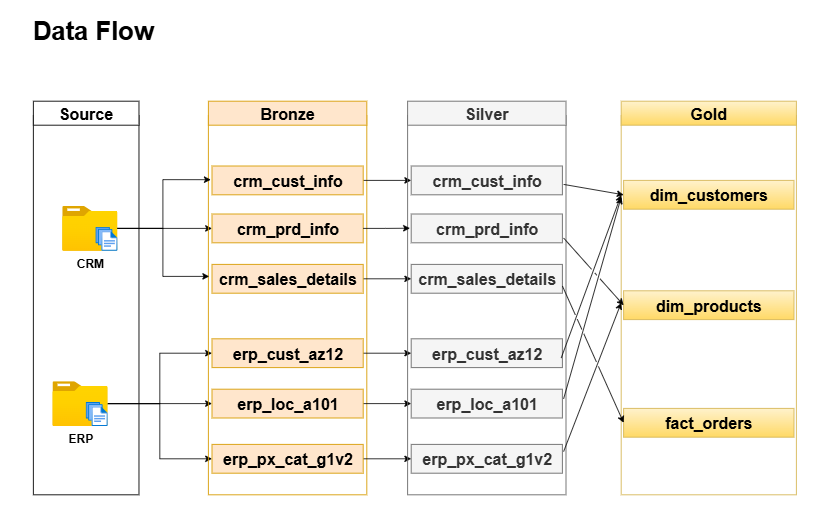

The diagram above was exported from draw.io. Its source (the exported page's mxGraphModel, read from the mxfile embedded in the PNG):
<mxGraphModel dx="1163" dy="705" grid="0" gridSize="3" guides="1" tooltips="1" connect="1" arrows="1" fold="1" page="1" pageScale="1" pageWidth="1920" pageHeight="1200" math="0" shadow="0">
  <root>
    <mxCell id="0" />
    <mxCell id="1" parent="0" />
    <mxCell id="0dzU6KhFe3YibDB9NazL-1" value="" style="rounded=0;whiteSpace=wrap;html=1;arcSize=0;fillColor=none;" parent="1" vertex="1">
      <mxGeometry x="135.22" y="162" width="132" height="474" as="geometry" />
    </mxCell>
    <mxCell id="-_T1l9_HKAUgTlHvOXwu-4" style="edgeStyle=orthogonalEdgeStyle;rounded=0;orthogonalLoop=1;jettySize=auto;html=1;entryX=0;entryY=0.5;entryDx=0;entryDy=0;" edge="1" parent="1" source="0dzU6KhFe3YibDB9NazL-2" target="0dzU6KhFe3YibDB9NazL-16">
      <mxGeometry relative="1" as="geometry" />
    </mxCell>
    <mxCell id="0dzU6KhFe3YibDB9NazL-2" value="CRM" style="image;aspect=fixed;html=1;points=[];align=center;fontSize=15;image=img/lib/azure2/general/Folder_Blank.svg;fontStyle=1" parent="1" vertex="1">
      <mxGeometry x="171.22" y="275" width="69" height="56.00000000000001" as="geometry" />
    </mxCell>
    <mxCell id="-_T1l9_HKAUgTlHvOXwu-5" style="edgeStyle=orthogonalEdgeStyle;rounded=0;orthogonalLoop=1;jettySize=auto;html=1;entryX=0;entryY=0.5;entryDx=0;entryDy=0;" edge="1" parent="1" source="0dzU6KhFe3YibDB9NazL-3" target="0dzU6KhFe3YibDB9NazL-19">
      <mxGeometry relative="1" as="geometry" />
    </mxCell>
    <mxCell id="-_T1l9_HKAUgTlHvOXwu-6" style="edgeStyle=orthogonalEdgeStyle;rounded=0;orthogonalLoop=1;jettySize=auto;html=1;entryX=0;entryY=0.5;entryDx=0;entryDy=0;" edge="1" parent="1" source="0dzU6KhFe3YibDB9NazL-3" target="0dzU6KhFe3YibDB9NazL-20">
      <mxGeometry relative="1" as="geometry" />
    </mxCell>
    <mxCell id="-_T1l9_HKAUgTlHvOXwu-7" style="edgeStyle=orthogonalEdgeStyle;rounded=0;orthogonalLoop=1;jettySize=auto;html=1;entryX=0;entryY=0.5;entryDx=0;entryDy=0;" edge="1" parent="1" source="0dzU6KhFe3YibDB9NazL-3" target="0dzU6KhFe3YibDB9NazL-18">
      <mxGeometry relative="1" as="geometry" />
    </mxCell>
    <mxCell id="0dzU6KhFe3YibDB9NazL-3" value="ERP" style="image;aspect=fixed;html=1;points=[];align=center;fontSize=15;image=img/lib/azure2/general/Folder_Blank.svg;fontStyle=1" parent="1" vertex="1">
      <mxGeometry x="159" y="494" width="69" height="56.00000000000001" as="geometry" />
    </mxCell>
    <mxCell id="0dzU6KhFe3YibDB9NazL-4" value="" style="image;aspect=fixed;html=1;points=[];align=center;fontSize=12;image=img/lib/azure2/general/Files.svg;" parent="1" vertex="1">
      <mxGeometry x="212.79" y="301" width="27.43" height="30" as="geometry" />
    </mxCell>
    <mxCell id="0dzU6KhFe3YibDB9NazL-5" value="" style="image;aspect=fixed;html=1;points=[];align=center;fontSize=12;image=img/lib/azure2/general/Files.svg;" parent="1" vertex="1">
      <mxGeometry x="200.57" y="520" width="27.43" height="30" as="geometry" />
    </mxCell>
    <mxCell id="0dzU6KhFe3YibDB9NazL-6" value="Source" style="rounded=0;whiteSpace=wrap;html=1;arcSize=7;fontStyle=1;fontSize=20;fillColor=default;strokeColor=default;" parent="1" vertex="1">
      <mxGeometry x="135.22" y="144" width="132" height="30" as="geometry" />
    </mxCell>
    <mxCell id="0dzU6KhFe3YibDB9NazL-7" value="" style="rounded=0;whiteSpace=wrap;html=1;arcSize=6;fillColor=none;strokeColor=#d79b00;" parent="1" vertex="1">
      <mxGeometry x="354" y="162" width="198" height="474" as="geometry" />
    </mxCell>
    <mxCell id="0dzU6KhFe3YibDB9NazL-12" value="Bronze" style="rounded=0;whiteSpace=wrap;html=1;arcSize=7;fontStyle=1;fontSize=20;fillColor=#ffe6cc;strokeColor=#d79b00;" parent="1" vertex="1">
      <mxGeometry x="354" y="144" width="198" height="30" as="geometry" />
    </mxCell>
    <mxCell id="w1C2ZmcdmQahLt4xWnJr-12" style="edgeStyle=orthogonalEdgeStyle;rounded=0;orthogonalLoop=1;jettySize=auto;html=1;" parent="1" source="0dzU6KhFe3YibDB9NazL-14" target="w1C2ZmcdmQahLt4xWnJr-3" edge="1">
      <mxGeometry relative="1" as="geometry" />
    </mxCell>
    <mxCell id="0dzU6KhFe3YibDB9NazL-14" value="crm_sales_details" style="rounded=0;whiteSpace=wrap;html=1;fillColor=#ffe6cc;fontStyle=1;fontSize=20;strokeColor=#d79b00;" parent="1" vertex="1">
      <mxGeometry x="358.5" y="348" width="189" height="36" as="geometry" />
    </mxCell>
    <mxCell id="0dzU6KhFe3YibDB9NazL-16" value="crm_prd_info" style="rounded=0;whiteSpace=wrap;html=1;fillColor=#ffe6cc;fontStyle=1;fontSize=20;strokeColor=#d79b00;" parent="1" vertex="1">
      <mxGeometry x="358.5" y="285" width="189" height="36" as="geometry" />
    </mxCell>
    <mxCell id="w1C2ZmcdmQahLt4xWnJr-11" style="edgeStyle=orthogonalEdgeStyle;rounded=0;orthogonalLoop=1;jettySize=auto;html=1;" parent="1" source="0dzU6KhFe3YibDB9NazL-17" target="w1C2ZmcdmQahLt4xWnJr-5" edge="1">
      <mxGeometry relative="1" as="geometry" />
    </mxCell>
    <mxCell id="0dzU6KhFe3YibDB9NazL-17" value="crm_cust_info" style="rounded=0;whiteSpace=wrap;html=1;fillColor=#ffe6cc;fontStyle=1;fontSize=20;strokeColor=#d79b00;" parent="1" vertex="1">
      <mxGeometry x="358.5" y="225" width="189" height="36" as="geometry" />
    </mxCell>
    <mxCell id="w1C2ZmcdmQahLt4xWnJr-15" style="edgeStyle=orthogonalEdgeStyle;rounded=0;orthogonalLoop=1;jettySize=auto;html=1;" parent="1" source="0dzU6KhFe3YibDB9NazL-18" target="w1C2ZmcdmQahLt4xWnJr-6" edge="1">
      <mxGeometry relative="1" as="geometry" />
    </mxCell>
    <mxCell id="0dzU6KhFe3YibDB9NazL-18" value="erp_px_cat_g1v2" style="rounded=0;whiteSpace=wrap;html=1;fillColor=#ffe6cc;fontStyle=1;fontSize=20;strokeColor=#d79b00;" parent="1" vertex="1">
      <mxGeometry x="358.5" y="573" width="189" height="36" as="geometry" />
    </mxCell>
    <mxCell id="w1C2ZmcdmQahLt4xWnJr-14" style="edgeStyle=orthogonalEdgeStyle;rounded=0;orthogonalLoop=1;jettySize=auto;html=1;" parent="1" source="0dzU6KhFe3YibDB9NazL-19" target="w1C2ZmcdmQahLt4xWnJr-7" edge="1">
      <mxGeometry relative="1" as="geometry" />
    </mxCell>
    <mxCell id="0dzU6KhFe3YibDB9NazL-19" value="erp_loc_a101" style="rounded=0;whiteSpace=wrap;html=1;fillColor=#ffe6cc;fontStyle=1;fontSize=20;strokeColor=#d79b00;" parent="1" vertex="1">
      <mxGeometry x="358.5" y="504" width="189" height="36" as="geometry" />
    </mxCell>
    <mxCell id="w1C2ZmcdmQahLt4xWnJr-13" style="edgeStyle=orthogonalEdgeStyle;rounded=0;orthogonalLoop=1;jettySize=auto;html=1;" parent="1" source="0dzU6KhFe3YibDB9NazL-20" target="w1C2ZmcdmQahLt4xWnJr-8" edge="1">
      <mxGeometry relative="1" as="geometry" />
    </mxCell>
    <mxCell id="0dzU6KhFe3YibDB9NazL-20" value="erp_cust_az12" style="rounded=0;whiteSpace=wrap;html=1;fillColor=#ffe6cc;fontStyle=1;fontSize=20;strokeColor=#d79b00;" parent="1" vertex="1">
      <mxGeometry x="358.5" y="441" width="189" height="36" as="geometry" />
    </mxCell>
    <mxCell id="0dzU6KhFe3YibDB9NazL-35" value="Data Flow" style="text;html=1;align=center;verticalAlign=middle;whiteSpace=wrap;rounded=0;fontStyle=1;fontSize=32;" parent="1" vertex="1">
      <mxGeometry x="114" y="42" width="192" height="30" as="geometry" />
    </mxCell>
    <mxCell id="w1C2ZmcdmQahLt4xWnJr-1" value="" style="rounded=0;whiteSpace=wrap;html=1;arcSize=6;fillColor=none;strokeColor=#666666;fontColor=#333333;" parent="1" vertex="1">
      <mxGeometry x="603" y="162" width="198" height="474" as="geometry" />
    </mxCell>
    <mxCell id="w1C2ZmcdmQahLt4xWnJr-2" value="Silver" style="rounded=0;whiteSpace=wrap;html=1;arcSize=7;fontStyle=1;fontSize=20;fillColor=#f5f5f5;strokeColor=#666666;fontColor=#333333;" parent="1" vertex="1">
      <mxGeometry x="603" y="144" width="198" height="30" as="geometry" />
    </mxCell>
    <mxCell id="w1C2ZmcdmQahLt4xWnJr-3" value="crm_sales_details" style="rounded=0;whiteSpace=wrap;html=1;fillColor=#f5f5f5;fontStyle=1;fontSize=20;strokeColor=#666666;fontColor=#333333;" parent="1" vertex="1">
      <mxGeometry x="607.5" y="348" width="189" height="36" as="geometry" />
    </mxCell>
    <mxCell id="w1C2ZmcdmQahLt4xWnJr-4" value="crm_prd_info" style="rounded=0;whiteSpace=wrap;html=1;fillColor=#f5f5f5;fontStyle=1;fontSize=20;strokeColor=#666666;fontColor=#333333;" parent="1" vertex="1">
      <mxGeometry x="607.5" y="285" width="189" height="36" as="geometry" />
    </mxCell>
    <mxCell id="w1C2ZmcdmQahLt4xWnJr-5" value="crm_cust_info" style="rounded=0;whiteSpace=wrap;html=1;fillColor=#f5f5f5;fontStyle=1;fontSize=20;strokeColor=#666666;fontColor=#333333;" parent="1" vertex="1">
      <mxGeometry x="607.5" y="225" width="189" height="36" as="geometry" />
    </mxCell>
    <mxCell id="w1C2ZmcdmQahLt4xWnJr-6" value="erp_px_cat_g1v2" style="rounded=0;whiteSpace=wrap;html=1;fillColor=#f5f5f5;fontStyle=1;fontSize=20;fontColor=#333333;strokeColor=#666666;" parent="1" vertex="1">
      <mxGeometry x="607.5" y="573" width="189" height="36" as="geometry" />
    </mxCell>
    <mxCell id="w1C2ZmcdmQahLt4xWnJr-7" value="erp_loc_a101" style="rounded=0;whiteSpace=wrap;html=1;fillColor=#f5f5f5;fontStyle=1;fontSize=20;fontColor=#333333;strokeColor=#666666;" parent="1" vertex="1">
      <mxGeometry x="607.5" y="504" width="189" height="36" as="geometry" />
    </mxCell>
    <mxCell id="w1C2ZmcdmQahLt4xWnJr-8" value="erp_cust_az12" style="rounded=0;whiteSpace=wrap;html=1;fillColor=#f5f5f5;fontStyle=1;fontSize=20;fontColor=#333333;strokeColor=#666666;" parent="1" vertex="1">
      <mxGeometry x="607.5" y="441" width="189" height="36" as="geometry" />
    </mxCell>
    <mxCell id="w1C2ZmcdmQahLt4xWnJr-10" style="edgeStyle=orthogonalEdgeStyle;rounded=0;orthogonalLoop=1;jettySize=auto;html=1;entryX=0.015;entryY=0.297;entryDx=0;entryDy=0;entryPerimeter=0;" parent="1" source="0dzU6KhFe3YibDB9NazL-16" target="w1C2ZmcdmQahLt4xWnJr-1" edge="1">
      <mxGeometry relative="1" as="geometry" />
    </mxCell>
    <mxCell id="w1C2ZmcdmQahLt4xWnJr-16" value="" style="rounded=0;whiteSpace=wrap;html=1;arcSize=6;fillColor=none;strokeColor=#d6b656;gradientColor=#ffd966;" parent="1" vertex="1">
      <mxGeometry x="870" y="162" width="219" height="474" as="geometry" />
    </mxCell>
    <mxCell id="w1C2ZmcdmQahLt4xWnJr-17" value="Gold" style="rounded=0;whiteSpace=wrap;html=1;arcSize=7;fontStyle=1;fontSize=20;fillColor=#fff2cc;strokeColor=#d6b656;gradientColor=#ffd966;" parent="1" vertex="1">
      <mxGeometry x="870" y="144" width="219" height="30" as="geometry" />
    </mxCell>
    <mxCell id="w1C2ZmcdmQahLt4xWnJr-20" value="dim_customers" style="rounded=0;whiteSpace=wrap;html=1;fillColor=#fff2cc;fontStyle=1;fontSize=20;strokeColor=#d6b656;gradientColor=#ffd966;" parent="1" vertex="1">
      <mxGeometry x="873" y="243" width="213" height="36" as="geometry" />
    </mxCell>
    <mxCell id="w1C2ZmcdmQahLt4xWnJr-24" value="fact_orders" style="rounded=0;whiteSpace=wrap;html=1;fillColor=#fff2cc;fontStyle=1;fontSize=20;strokeColor=#d6b656;gradientColor=#ffd966;" parent="1" vertex="1">
      <mxGeometry x="873" y="528" width="213" height="36" as="geometry" />
    </mxCell>
    <mxCell id="w1C2ZmcdmQahLt4xWnJr-25" value="dim_products" style="rounded=0;whiteSpace=wrap;html=1;fillColor=#fff2cc;fontStyle=1;fontSize=20;strokeColor=#d6b656;gradientColor=#ffd966;" parent="1" vertex="1">
      <mxGeometry x="873" y="381" width="213" height="36" as="geometry" />
    </mxCell>
    <mxCell id="w1C2ZmcdmQahLt4xWnJr-26" value="" style="endArrow=classic;html=1;rounded=0;entryX=0;entryY=0.5;entryDx=0;entryDy=0;jumpStyle=gap;" parent="1" target="w1C2ZmcdmQahLt4xWnJr-20" edge="1">
      <mxGeometry width="50" height="50" relative="1" as="geometry">
        <mxPoint x="798" y="248" as="sourcePoint" />
        <mxPoint x="848" y="198" as="targetPoint" />
      </mxGeometry>
    </mxCell>
    <mxCell id="w1C2ZmcdmQahLt4xWnJr-27" value="" style="endArrow=classic;html=1;rounded=0;entryX=0;entryY=0.209;entryDx=0;entryDy=0;entryPerimeter=0;jumpStyle=gap;" parent="1" target="w1C2ZmcdmQahLt4xWnJr-16" edge="1">
      <mxGeometry width="50" height="50" relative="1" as="geometry">
        <mxPoint x="795" y="465" as="sourcePoint" />
        <mxPoint x="879" y="475" as="targetPoint" />
      </mxGeometry>
    </mxCell>
    <mxCell id="w1C2ZmcdmQahLt4xWnJr-28" value="" style="endArrow=classic;html=1;rounded=0;jumpStyle=gap;" parent="1" edge="1">
      <mxGeometry width="50" height="50" relative="1" as="geometry">
        <mxPoint x="798" y="516" as="sourcePoint" />
        <mxPoint x="870" y="264" as="targetPoint" />
      </mxGeometry>
    </mxCell>
    <mxCell id="w1C2ZmcdmQahLt4xWnJr-29" value="" style="endArrow=classic;html=1;rounded=0;entryX=0;entryY=0.5;entryDx=0;entryDy=0;jumpStyle=gap;" parent="1" target="w1C2ZmcdmQahLt4xWnJr-25" edge="1">
      <mxGeometry width="50" height="50" relative="1" as="geometry">
        <mxPoint x="798" y="315" as="sourcePoint" />
        <mxPoint x="870" y="63" as="targetPoint" />
      </mxGeometry>
    </mxCell>
    <mxCell id="w1C2ZmcdmQahLt4xWnJr-30" value="" style="endArrow=classic;html=1;rounded=0;jumpStyle=gap;" parent="1" edge="1">
      <mxGeometry width="50" height="50" relative="1" as="geometry">
        <mxPoint x="798" y="582" as="sourcePoint" />
        <mxPoint x="870" y="396" as="targetPoint" />
      </mxGeometry>
    </mxCell>
    <mxCell id="w1C2ZmcdmQahLt4xWnJr-31" value="" style="endArrow=classic;html=1;rounded=0;entryX=0.014;entryY=0.81;entryDx=0;entryDy=0;entryPerimeter=0;jumpStyle=gap;" parent="1" target="w1C2ZmcdmQahLt4xWnJr-16" edge="1">
      <mxGeometry width="50" height="50" relative="1" as="geometry">
        <mxPoint x="796.5" y="375" as="sourcePoint" />
        <mxPoint x="868.5" y="192" as="targetPoint" />
      </mxGeometry>
    </mxCell>
    <mxCell id="-_T1l9_HKAUgTlHvOXwu-2" style="edgeStyle=orthogonalEdgeStyle;rounded=0;orthogonalLoop=1;jettySize=auto;html=1;entryX=0.015;entryY=0.169;entryDx=0;entryDy=0;entryPerimeter=0;" edge="1" parent="1" source="0dzU6KhFe3YibDB9NazL-2" target="0dzU6KhFe3YibDB9NazL-7">
      <mxGeometry relative="1" as="geometry" />
    </mxCell>
    <mxCell id="-_T1l9_HKAUgTlHvOXwu-3" style="edgeStyle=orthogonalEdgeStyle;rounded=0;orthogonalLoop=1;jettySize=auto;html=1;entryX=0.005;entryY=0.424;entryDx=0;entryDy=0;entryPerimeter=0;" edge="1" parent="1" source="0dzU6KhFe3YibDB9NazL-2" target="0dzU6KhFe3YibDB9NazL-7">
      <mxGeometry relative="1" as="geometry" />
    </mxCell>
  </root>
</mxGraphModel>